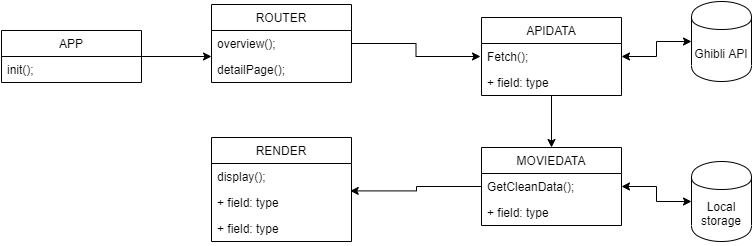

The diagram above was exported from draw.io. Its source (the exported page's mxGraphModel, read from the mxfile embedded in the PNG):
<mxGraphModel dx="1038" dy="548" grid="1" gridSize="10" guides="1" tooltips="1" connect="1" arrows="1" fold="1" page="1" pageScale="1" pageWidth="827" pageHeight="1169" math="0" shadow="0">
  <root>
    <mxCell id="WIyWlLk6GJQsqaUBKTNV-0" />
    <mxCell id="WIyWlLk6GJQsqaUBKTNV-1" parent="WIyWlLk6GJQsqaUBKTNV-0" />
    <mxCell id="mjC9l789lGnt1Mb2hHjQ-22" value="Ghibli API" style="shape=cylinder;whiteSpace=wrap;html=1;boundedLbl=1;backgroundOutline=1;" parent="WIyWlLk6GJQsqaUBKTNV-1" vertex="1">
      <mxGeometry x="710" y="64" width="60" height="80" as="geometry" />
    </mxCell>
    <mxCell id="mjC9l789lGnt1Mb2hHjQ-49" style="edgeStyle=orthogonalEdgeStyle;rounded=0;orthogonalLoop=1;jettySize=auto;html=1;" parent="WIyWlLk6GJQsqaUBKTNV-1" source="mjC9l789lGnt1Mb2hHjQ-27" edge="1">
      <mxGeometry relative="1" as="geometry">
        <mxPoint x="230" y="119" as="targetPoint" />
      </mxGeometry>
    </mxCell>
    <mxCell id="mjC9l789lGnt1Mb2hHjQ-27" value="APP" style="swimlane;fontStyle=0;childLayout=stackLayout;horizontal=1;startSize=26;fillColor=none;horizontalStack=0;resizeParent=1;resizeParentMax=0;resizeLast=0;collapsible=1;marginBottom=0;" parent="WIyWlLk6GJQsqaUBKTNV-1" vertex="1">
      <mxGeometry x="20" y="93" width="140" height="52" as="geometry" />
    </mxCell>
    <mxCell id="mjC9l789lGnt1Mb2hHjQ-28" value="init();" style="text;strokeColor=none;fillColor=none;align=left;verticalAlign=top;spacingLeft=4;spacingRight=4;overflow=hidden;rotatable=0;points=[[0,0.5],[1,0.5]];portConstraint=eastwest;" parent="mjC9l789lGnt1Mb2hHjQ-27" vertex="1">
      <mxGeometry y="26" width="140" height="26" as="geometry" />
    </mxCell>
    <mxCell id="mjC9l789lGnt1Mb2hHjQ-48" style="edgeStyle=orthogonalEdgeStyle;rounded=0;orthogonalLoop=1;jettySize=auto;html=1;" parent="WIyWlLk6GJQsqaUBKTNV-1" source="mjC9l789lGnt1Mb2hHjQ-31" edge="1">
      <mxGeometry relative="1" as="geometry">
        <mxPoint x="499" y="119" as="targetPoint" />
      </mxGeometry>
    </mxCell>
    <mxCell id="mjC9l789lGnt1Mb2hHjQ-31" value="ROUTER" style="swimlane;fontStyle=0;childLayout=stackLayout;horizontal=1;startSize=26;fillColor=none;horizontalStack=0;resizeParent=1;resizeParentMax=0;resizeLast=0;collapsible=1;marginBottom=0;" parent="WIyWlLk6GJQsqaUBKTNV-1" vertex="1">
      <mxGeometry x="230" y="67" width="140" height="78" as="geometry" />
    </mxCell>
    <mxCell id="mjC9l789lGnt1Mb2hHjQ-32" value="overview();" style="text;strokeColor=none;fillColor=none;align=left;verticalAlign=top;spacingLeft=4;spacingRight=4;overflow=hidden;rotatable=0;points=[[0,0.5],[1,0.5]];portConstraint=eastwest;" parent="mjC9l789lGnt1Mb2hHjQ-31" vertex="1">
      <mxGeometry y="26" width="140" height="26" as="geometry" />
    </mxCell>
    <mxCell id="mjC9l789lGnt1Mb2hHjQ-33" value="detailPage();" style="text;strokeColor=none;fillColor=none;align=left;verticalAlign=top;spacingLeft=4;spacingRight=4;overflow=hidden;rotatable=0;points=[[0,0.5],[1,0.5]];portConstraint=eastwest;" parent="mjC9l789lGnt1Mb2hHjQ-31" vertex="1">
      <mxGeometry y="52" width="140" height="26" as="geometry" />
    </mxCell>
    <mxCell id="mjC9l789lGnt1Mb2hHjQ-64" style="edgeStyle=orthogonalEdgeStyle;rounded=0;orthogonalLoop=1;jettySize=auto;html=1;entryX=0.5;entryY=0;entryDx=0;entryDy=0;" parent="WIyWlLk6GJQsqaUBKTNV-1" source="mjC9l789lGnt1Mb2hHjQ-35" target="mjC9l789lGnt1Mb2hHjQ-60" edge="1">
      <mxGeometry relative="1" as="geometry" />
    </mxCell>
    <mxCell id="mjC9l789lGnt1Mb2hHjQ-35" value="APIDATA" style="swimlane;fontStyle=0;childLayout=stackLayout;horizontal=1;startSize=26;fillColor=none;horizontalStack=0;resizeParent=1;resizeParentMax=0;resizeLast=0;collapsible=1;marginBottom=0;" parent="WIyWlLk6GJQsqaUBKTNV-1" vertex="1">
      <mxGeometry x="500" y="80" width="140" height="78" as="geometry" />
    </mxCell>
    <mxCell id="mjC9l789lGnt1Mb2hHjQ-36" value="Fetch();" style="text;strokeColor=none;fillColor=none;align=left;verticalAlign=top;spacingLeft=4;spacingRight=4;overflow=hidden;rotatable=0;points=[[0,0.5],[1,0.5]];portConstraint=eastwest;" parent="mjC9l789lGnt1Mb2hHjQ-35" vertex="1">
      <mxGeometry y="26" width="140" height="26" as="geometry" />
    </mxCell>
    <mxCell id="mjC9l789lGnt1Mb2hHjQ-38" value="+ field: type" style="text;strokeColor=none;fillColor=none;align=left;verticalAlign=top;spacingLeft=4;spacingRight=4;overflow=hidden;rotatable=0;points=[[0,0.5],[1,0.5]];portConstraint=eastwest;" parent="mjC9l789lGnt1Mb2hHjQ-35" vertex="1">
      <mxGeometry y="52" width="140" height="26" as="geometry" />
    </mxCell>
    <mxCell id="mjC9l789lGnt1Mb2hHjQ-44" value="Local storage" style="shape=cylinder;whiteSpace=wrap;html=1;boundedLbl=1;backgroundOutline=1;" parent="WIyWlLk6GJQsqaUBKTNV-1" vertex="1">
      <mxGeometry x="710" y="224" width="60" height="80" as="geometry" />
    </mxCell>
    <mxCell id="mjC9l789lGnt1Mb2hHjQ-45" style="edgeStyle=orthogonalEdgeStyle;rounded=0;orthogonalLoop=1;jettySize=auto;html=1;exitX=1;exitY=0.5;exitDx=0;exitDy=0;entryX=0;entryY=0.5;entryDx=0;entryDy=0;startArrow=classic;startFill=1;" parent="WIyWlLk6GJQsqaUBKTNV-1" source="mjC9l789lGnt1Mb2hHjQ-36" target="mjC9l789lGnt1Mb2hHjQ-22" edge="1">
      <mxGeometry relative="1" as="geometry" />
    </mxCell>
    <mxCell id="mjC9l789lGnt1Mb2hHjQ-46" style="edgeStyle=orthogonalEdgeStyle;rounded=0;orthogonalLoop=1;jettySize=auto;html=1;exitX=1;exitY=0.5;exitDx=0;exitDy=0;entryX=0;entryY=0.5;entryDx=0;entryDy=0;strokeWidth=1;startArrow=classic;startFill=1;" parent="WIyWlLk6GJQsqaUBKTNV-1" source="mjC9l789lGnt1Mb2hHjQ-62" target="mjC9l789lGnt1Mb2hHjQ-44" edge="1">
      <mxGeometry relative="1" as="geometry">
        <mxPoint x="640" y="145" as="sourcePoint" />
      </mxGeometry>
    </mxCell>
    <mxCell id="mjC9l789lGnt1Mb2hHjQ-50" value="RENDER" style="swimlane;fontStyle=0;childLayout=stackLayout;horizontal=1;startSize=26;fillColor=none;horizontalStack=0;resizeParent=1;resizeParentMax=0;resizeLast=0;collapsible=1;marginBottom=0;" parent="WIyWlLk6GJQsqaUBKTNV-1" vertex="1">
      <mxGeometry x="230" y="200" width="140" height="104" as="geometry" />
    </mxCell>
    <mxCell id="mjC9l789lGnt1Mb2hHjQ-51" value="display();" style="text;strokeColor=none;fillColor=none;align=left;verticalAlign=top;spacingLeft=4;spacingRight=4;overflow=hidden;rotatable=0;points=[[0,0.5],[1,0.5]];portConstraint=eastwest;" parent="mjC9l789lGnt1Mb2hHjQ-50" vertex="1">
      <mxGeometry y="26" width="140" height="26" as="geometry" />
    </mxCell>
    <mxCell id="mjC9l789lGnt1Mb2hHjQ-52" value="+ field: type" style="text;strokeColor=none;fillColor=none;align=left;verticalAlign=top;spacingLeft=4;spacingRight=4;overflow=hidden;rotatable=0;points=[[0,0.5],[1,0.5]];portConstraint=eastwest;" parent="mjC9l789lGnt1Mb2hHjQ-50" vertex="1">
      <mxGeometry y="52" width="140" height="26" as="geometry" />
    </mxCell>
    <mxCell id="mjC9l789lGnt1Mb2hHjQ-53" value="+ field: type" style="text;strokeColor=none;fillColor=none;align=left;verticalAlign=top;spacingLeft=4;spacingRight=4;overflow=hidden;rotatable=0;points=[[0,0.5],[1,0.5]];portConstraint=eastwest;" parent="mjC9l789lGnt1Mb2hHjQ-50" vertex="1">
      <mxGeometry y="78" width="140" height="26" as="geometry" />
    </mxCell>
    <mxCell id="mjC9l789lGnt1Mb2hHjQ-65" style="edgeStyle=orthogonalEdgeStyle;rounded=0;orthogonalLoop=1;jettySize=auto;html=1;entryX=0.991;entryY=0.054;entryDx=0;entryDy=0;entryPerimeter=0;" parent="WIyWlLk6GJQsqaUBKTNV-1" source="mjC9l789lGnt1Mb2hHjQ-60" target="mjC9l789lGnt1Mb2hHjQ-52" edge="1">
      <mxGeometry relative="1" as="geometry">
        <mxPoint x="410" y="262" as="targetPoint" />
      </mxGeometry>
    </mxCell>
    <mxCell id="mjC9l789lGnt1Mb2hHjQ-60" value="MOVIEDATA" style="swimlane;fontStyle=0;childLayout=stackLayout;horizontal=1;startSize=26;fillColor=none;horizontalStack=0;resizeParent=1;resizeParentMax=0;resizeLast=0;collapsible=1;marginBottom=0;" parent="WIyWlLk6GJQsqaUBKTNV-1" vertex="1">
      <mxGeometry x="500" y="210" width="140" height="78" as="geometry" />
    </mxCell>
    <mxCell id="mjC9l789lGnt1Mb2hHjQ-62" value="GetCleanData();" style="text;strokeColor=none;fillColor=none;align=left;verticalAlign=top;spacingLeft=4;spacingRight=4;overflow=hidden;rotatable=0;points=[[0,0.5],[1,0.5]];portConstraint=eastwest;" parent="mjC9l789lGnt1Mb2hHjQ-60" vertex="1">
      <mxGeometry y="26" width="140" height="26" as="geometry" />
    </mxCell>
    <mxCell id="mjC9l789lGnt1Mb2hHjQ-63" value="+ field: type" style="text;strokeColor=none;fillColor=none;align=left;verticalAlign=top;spacingLeft=4;spacingRight=4;overflow=hidden;rotatable=0;points=[[0,0.5],[1,0.5]];portConstraint=eastwest;" parent="mjC9l789lGnt1Mb2hHjQ-60" vertex="1">
      <mxGeometry y="52" width="140" height="26" as="geometry" />
    </mxCell>
  </root>
</mxGraphModel>